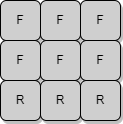

The diagram above was exported from draw.io. Its source (the exported page's mxGraphModel, read from the mxfile embedded in the PNG):
<mxGraphModel dx="1038" dy="579" grid="1" gridSize="10" guides="1" tooltips="1" connect="1" arrows="1" fold="1" page="1" pageScale="1" pageWidth="850" pageHeight="1100" math="0" shadow="0">
  <root>
    <mxCell id="0" />
    <mxCell id="1" parent="0" />
    <mxCell id="qYcNZ-GzCB2A6FqqcZRu-18" value="F" style="whiteSpace=wrap;html=1;aspect=fixed;fillColor=#CFCFCF;rounded=1;shadow=1;" vertex="1" parent="1">
      <mxGeometry x="160" y="360" width="40" height="40" as="geometry" />
    </mxCell>
    <mxCell id="qYcNZ-GzCB2A6FqqcZRu-19" value="F" style="whiteSpace=wrap;html=1;aspect=fixed;fillColor=#CFCFCF;rounded=1;shadow=1;" vertex="1" parent="1">
      <mxGeometry x="200" y="360" width="40" height="40" as="geometry" />
    </mxCell>
    <mxCell id="qYcNZ-GzCB2A6FqqcZRu-20" value="F" style="whiteSpace=wrap;html=1;aspect=fixed;fillColor=#CFCFCF;rounded=1;shadow=1;" vertex="1" parent="1">
      <mxGeometry x="240" y="360" width="40" height="40" as="geometry" />
    </mxCell>
    <mxCell id="qYcNZ-GzCB2A6FqqcZRu-21" value="F" style="whiteSpace=wrap;html=1;aspect=fixed;fillColor=#CFCFCF;rounded=1;shadow=1;" vertex="1" parent="1">
      <mxGeometry x="160" y="400" width="40" height="40" as="geometry" />
    </mxCell>
    <mxCell id="qYcNZ-GzCB2A6FqqcZRu-22" value="F" style="whiteSpace=wrap;html=1;aspect=fixed;fillColor=#CFCFCF;rounded=1;shadow=1;" vertex="1" parent="1">
      <mxGeometry x="200" y="400" width="40" height="40" as="geometry" />
    </mxCell>
    <mxCell id="qYcNZ-GzCB2A6FqqcZRu-23" value="F" style="whiteSpace=wrap;html=1;aspect=fixed;fillColor=#CFCFCF;rounded=1;shadow=1;" vertex="1" parent="1">
      <mxGeometry x="240" y="400" width="40" height="40" as="geometry" />
    </mxCell>
    <mxCell id="qYcNZ-GzCB2A6FqqcZRu-24" value="R" style="whiteSpace=wrap;html=1;aspect=fixed;fillColor=#CFCFCF;rounded=1;shadow=1;" vertex="1" parent="1">
      <mxGeometry x="160" y="440" width="40" height="40" as="geometry" />
    </mxCell>
    <mxCell id="qYcNZ-GzCB2A6FqqcZRu-25" value="R" style="whiteSpace=wrap;html=1;aspect=fixed;fillColor=#CFCFCF;rounded=1;shadow=1;" vertex="1" parent="1">
      <mxGeometry x="200" y="440" width="40" height="40" as="geometry" />
    </mxCell>
    <mxCell id="qYcNZ-GzCB2A6FqqcZRu-26" value="R" style="whiteSpace=wrap;html=1;aspect=fixed;fillColor=#CFCFCF;rounded=1;shadow=1;" vertex="1" parent="1">
      <mxGeometry x="240" y="440" width="40" height="40" as="geometry" />
    </mxCell>
  </root>
</mxGraphModel>